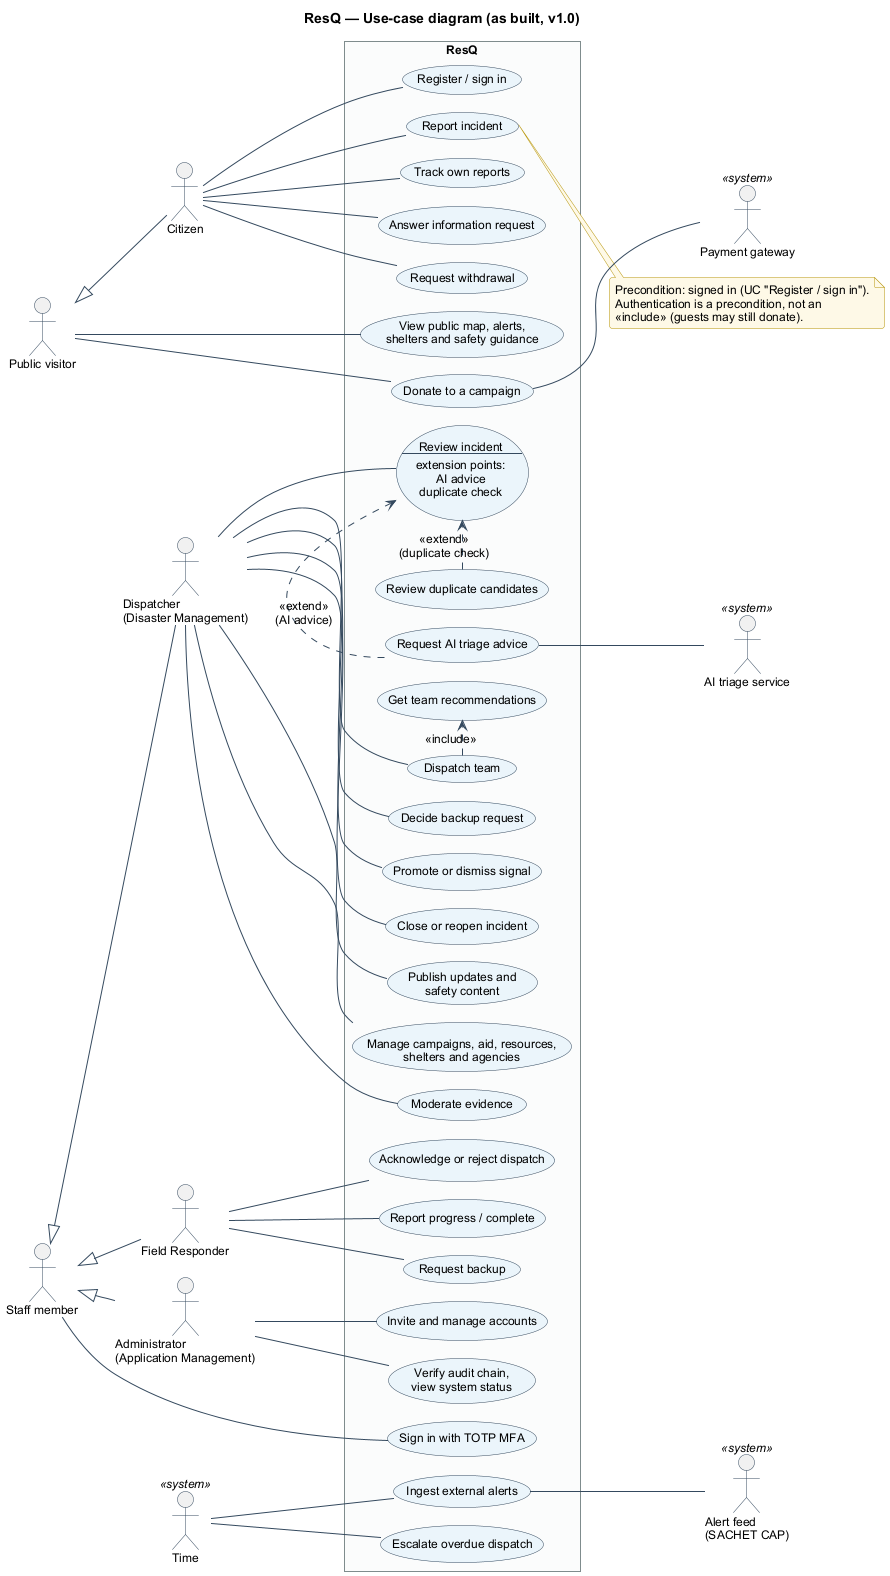

The diagram above was rendered by PlantUML. Its source (embedded in the PNG):
@startuml use-case
!include _style.iuml
left to right direction
title ResQ — Use-case diagram (as built, v1.0)

actor "Public visitor" as P
actor "Citizen" as C
actor "Staff member" as STAFF
actor "Dispatcher\n(Disaster Management)" as D
actor "Field Responder" as F
actor "Administrator\n(Application Management)" as A

actor "Payment gateway" as PG <<system>>
actor "Alert feed\n(SACHET CAP)" as AF <<system>>
actor "AI triage service" as AI <<system>>
actor "Time" as T <<system>>

' Generalizations: a citizen can do everything a public visitor can;
' every staff role signs in the same way.
P <|-- C
STAFF <|-- D
STAFF <|-- F
STAFF <|-- A

rectangle "ResQ" {
  usecase "View public map, alerts,\nshelters and safety guidance" as UC07
  usecase "Donate to a campaign" as UC06
  usecase "Register / sign in" as UC01
  usecase "Report incident" as UC02
  usecase "Track own reports" as UC03
  usecase "Answer information request" as UC04
  usecase "Request withdrawal" as UC05

  usecase "Sign in with TOTP MFA" as UC08
  usecase "Review incident\n--\nextension points:\nAI advice\nduplicate check" as UC09
  usecase "Request AI triage advice" as UC10
  usecase "Review duplicate candidates" as UC11
  usecase "Dispatch team" as UC12
  usecase "Get team recommendations" as UC25
  usecase "Decide backup request" as UC13
  usecase "Promote or dismiss signal" as UC14
  usecase "Close or reopen incident" as UC15
  usecase "Publish updates and\nsafety content" as UC16
  usecase "Manage campaigns, aid, resources,\nshelters and agencies" as UC17
  usecase "Moderate evidence" as UC18

  usecase "Acknowledge or reject dispatch" as UC19
  usecase "Report progress / complete" as UC20
  usecase "Request backup" as UC26

  usecase "Invite and manage accounts" as UC21
  usecase "Verify audit chain,\nview system status" as UC22

  usecase "Ingest external alerts" as UC23
  usecase "Escalate overdue dispatch" as UC24
}

P -- UC07
P -- UC06
C -- UC01
C -- UC02
C -- UC03
C -- UC04
C -- UC05

STAFF -- UC08
D -- UC09
D -- UC12
D -- UC13
D -- UC14
D -- UC15
D -- UC16
D -- UC17
D -- UC18
F -- UC19
F -- UC20
F -- UC26
A -- UC21
A -- UC22

UC06 -- PG
UC10 -- AI
UC23 -- AF
T -- UC23
T -- UC24

UC10 .> UC09 : <<extend>>\n(AI advice)
UC11 .> UC09 : <<extend>>\n(duplicate check)
UC12 .> UC25 : <<include>>

note right of UC02
  Precondition: signed in (UC "Register / sign in").
  Authentication is a precondition, not an
  «include» (guests may still donate).
end note
@enduml